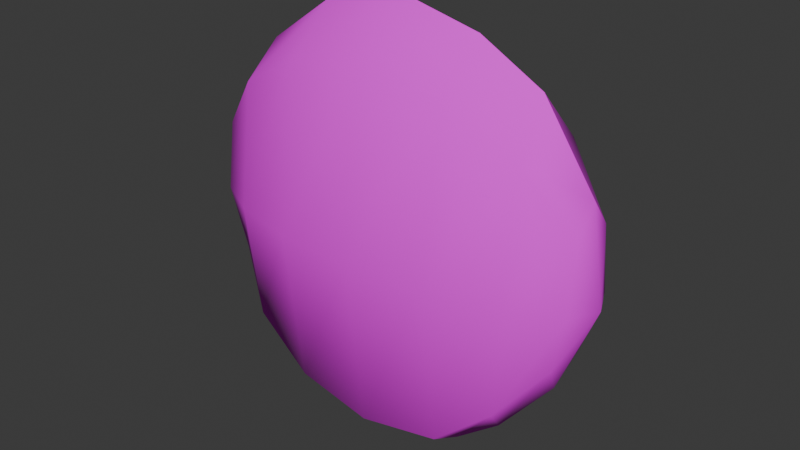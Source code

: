 # Source: Rune.blend  (saved by Blender 4.0.36; exported with 4.5.12 LTS)
import bpy
from mathutils import Matrix  # noqa: F401  (used for matrix-valued properties, if any)

bpy.ops.wm.read_factory_settings(use_empty=True)
scene = bpy.context.scene
scene.name = 'Scene'

# ---- collections
col_collection = bpy.data.collections.new('Collection'); scene.collection.children.link(col_collection)

# ---- images (referenced by path relative to the original .blend; pixels are not part of the script)
import os
ASSET_DIR = os.environ.get("B2B_ASSET_DIR", "")  # directory of the original .blend (textures are referenced by path, not embedded)
HERE = os.path.dirname(os.path.abspath(__file__))  # packed textures are extracted next to this script under _unpacked/

def load_image(name, relpath, width, height, colorspace="sRGB"):
    """Load a texture the original file referenced (path relative to the .blend, or extracted next to this script)."""
    p = next((c for c in (os.path.join(HERE, relpath), os.path.join(ASSET_DIR, relpath)) if relpath and os.path.exists(c)), "")
    if p:
        img = bpy.data.images.load(p, check_existing=True)
        img.name = name
    else:  # same state as the original file: an image datablock whose file is absent (Cycles renders it pink)
        img = bpy.data.images.new(name, width, height)
        img.source = "FILE"
        img.filepath = "//" + (relpath or name)
    img.colorspace_settings.name = colorspace
    return img
img_firerune_png = load_image('FireRune.png', 'FireRune.png', 1024, 1024, 'sRGB')

# ---- materials (node trees are filled in below, after node groups)
mat_material_001 = bpy.data.materials.new('Material.001')
mat_material_001.use_transparent_shadow = False

# ---- node groups
ng_auto_smooth = bpy.data.node_groups.new('Auto Smooth', 'GeometryNodeTree')
_s = ng_auto_smooth.interface.new_socket(name='Geometry', in_out='OUTPUT', socket_type='NodeSocketGeometry')
_s = ng_auto_smooth.interface.new_socket(name='Geometry', in_out='INPUT', socket_type='NodeSocketGeometry')
_s = ng_auto_smooth.interface.new_socket(name='Angle', in_out='INPUT', socket_type='NodeSocketFloat')
_s.subtype = 'ANGLE'
_s.min_value = 0.0
_s.max_value = 3.142
ng_auto_smooth.is_modifier = True
_N = ng_auto_smooth.nodes; _L = ng_auto_smooth.links
n0 = _N.new('NodeGroupOutput'); n0.name = 'Group Output'; n0.location = (480, -100)
n1 = _N.new('NodeGroupInput'); n1.name = 'Group Input'; n1.location = (-420, -300)
n2 = _N.new('NodeGroupInput'); n2.name = 'Group Input.001'; n2.location = (-60, -100)
n3 = _N.new('GeometryNodeSetShadeSmooth'); n3.name = 'Set Shade Smooth'; n3.location = (120, -100)
n3.domain = 'EDGE'
n4 = _N.new('GeometryNodeSetShadeSmooth'); n4.name = 'Set Shade Smooth.001'; n4.location = (300, -100)
n5 = _N.new('GeometryNodeInputMeshEdgeAngle'); n5.name = 'Edge Angle'; n5.location = (-420, -220)
n6 = _N.new('GeometryNodeInputEdgeSmooth'); n6.name = 'Is Edge Smooth'; n6.location = (-60, -160)
n7 = _N.new('GeometryNodeInputShadeSmooth'); n7.name = 'Is Face Smooth'; n7.location = (-240, -340)
n8 = _N.new('FunctionNodeBooleanMath'); n8.name = 'Boolean Math'; n8.location = (-60, -220)
n9 = _N.new('FunctionNodeCompare'); n9.name = 'Compare'; n9.location = (-240, -180)
n9.operation = 'LESS_EQUAL'
_L.new(n5.outputs[0], n9.inputs[0])
_L.new(n4.outputs[0], n0.inputs[0])
_L.new(n1.outputs[1], n9.inputs[1])
_L.new(n9.outputs[0], n8.inputs[0])
_L.new(n7.outputs[0], n8.inputs[1])
_L.new(n2.outputs[0], n3.inputs[0])
_L.new(n6.outputs[0], n3.inputs[1])
_L.new(n3.outputs[0], n4.inputs[0])
_L.new(n8.outputs[0], n3.inputs[2])
n0.is_active_output = True

# ---- material node trees
mat_material_001.use_nodes = True; mat_material_001.node_tree.nodes.clear()
_N = mat_material_001.node_tree.nodes; _L = mat_material_001.node_tree.links
n0 = _N.new('ShaderNodeBsdfPrincipled'); n0.name = 'Principled BSDF'; n0.location = (10, 300)
n0.inputs[2].default_value = 1.0
n0.inputs[3].default_value = 1.45
n1 = _N.new('ShaderNodeOutputMaterial'); n1.name = 'Material Output'; n1.location = (300, 300)
n2 = _N.new('ShaderNodeTexImage'); n2.name = 'Image Texture'; n2.location = (-372, 234)
n2.image = img_firerune_png
_L.new(n0.outputs[0], n1.inputs[0])
_L.new(n2.outputs[0], n0.inputs[0])
n1.is_active_output = True

# ---- world
world_world = bpy.data.worlds.new('World'); scene.world = world_world
world_world.use_nodes = True; world_world.node_tree.nodes.clear()
_N = world_world.node_tree.nodes; _L = world_world.node_tree.links
n0 = _N.new('ShaderNodeOutputWorld'); n0.name = 'World Output'; n0.location = (300, 300)
n1 = _N.new('ShaderNodeBackground'); n1.name = 'Background'; n1.location = (10, 300)
n1.inputs[0].default_value = (0.05088, 0.05088, 0.05088, 1.0)
_L.new(n1.outputs[0], n0.inputs[0])
n0.is_active_output = True
world_world.color = (0.05088, 0.05088, 0.05088)
world_world.use_sun_shadow = False
world_world.sun_shadow_jitter_overblur = 0.0

# ---- meshes
me_sphere_001 = bpy.data.meshes.new('Sphere.001')
me_sphere_001.from_pydata([(-0.2036, -0.02183, 0.236), (-0.1558, -0.04033, 0.2952), (-0.08431, -0.0527, 0.3347), (-1.047e-08, -0.05704, 0.3486), (0.08431, -0.0527, 0.3347), (0.1558, -0.04033, 0.2952), (0.2036, -0.02183, 0.236), (-0.2036, -0.03087, 0.1662), (-0.1558, -0.05704, 0.1662), (-0.08431, -0.07452, 0.1662), (-3.526e-09, -0.08066, 0.1662), (0.08431, -0.07452, 0.1662), (0.1558, -0.05704, 0.1662), (0.2036, -0.03087, 0.1662), (-0.1921, -0.02183, 0.09642), (-0.1558, -0.04033, 0.03725), (-0.08431, -0.0527, -0.002286), (5.479e-09, -0.05704, -0.01617), (0.08431, -0.0527, -0.002286), (0.1407, -0.04193, 0.04532), (0.1884, -0.02343, 0.1045), (-0.1921, 8.396e-09, 0.06751), (-0.1346, 5.884e-09, -0.000341), (-0.08317, -0.005712, -0.03651), (0.001142, -0.00479, -0.04812), (0.07579, -0.003505, -0.03294), (0.1271, -0.008731, 0.008977), (0.1796, -0.001598, 0.07181), (-0.1921, 0.02183, 0.09642), (-0.1443, 0.04033, 0.03725), (-0.07285, 0.0527, -0.002286), (1.047e-08, 0.05704, -0.01617), (0.08431, 0.0527, -0.002286), (0.1407, 0.03873, 0.04532), (0.1884, 0.02023, 0.1045), (-0.2036, 0.03087, 0.1662), (-0.1558, 0.05704, 0.1662), (-0.08431, 0.07452, 0.1662), (3.526e-09, 0.08066, 0.1662), (0.08431, 0.07452, 0.1662), (0.1558, 0.05704, 0.1662), (0.2036, 0.03087, 0.1662), (-0.2036, 0.02183, 0.236), (-0.1558, 0.04033, 0.2952), (-0.08431, 0.0527, 0.3347), (-5.479e-09, 0.05704, 0.3486), (0.08431, 0.0527, 0.3347), (0.1558, 0.04033, 0.2952), (0.2036, 0.02183, 0.236), (0.2182, -9.54e-09, 0.1662), (-0.2203, 9.631e-09, 0.1662), (-0.1973, 8.623e-09, 0.2662), (-0.1558, 6.81e-09, 0.3291), (-0.08055, 3.521e-09, 0.3831), (-1.127e-08, 4.928e-16, 0.4004), (0.08431, -3.685e-09, 0.3808), (0.1495, -6.535e-09, 0.3448), (0.2036, -8.898e-09, 0.2649)], [], [(49, 57, 6), (56, 55, 4, 5), (54, 53, 2, 3), (52, 51, 0, 1), (57, 56, 5, 6), (55, 54, 3, 4), (53, 52, 1, 2), (51, 50, 0), (6, 5, 12, 13), (4, 3, 10, 11), (2, 1, 8, 9), (0, 50, 7), (49, 6, 13), (5, 4, 11, 12), (3, 2, 9, 10), (1, 0, 7, 8), (11, 10, 17, 18), (9, 8, 15, 16), (7, 50, 14), (49, 13, 20), (12, 11, 18, 19), (10, 9, 16, 17), (8, 7, 14, 15), (13, 12, 19, 20), (49, 20, 27), (19, 18, 25, 26), (17, 16, 23, 24), (15, 14, 21, 22), (20, 19, 26, 27), (18, 17, 24, 25), (16, 15, 22, 23), (14, 50, 21), (24, 23, 30, 31), (22, 21, 28, 29), (27, 26, 33, 34), (25, 24, 31, 32), (23, 22, 29, 30), (21, 50, 28), (49, 27, 34), (26, 25, 32, 33), (34, 33, 40, 41), (32, 31, 38, 39), (30, 29, 36, 37), (28, 50, 35), (49, 34, 41), (33, 32, 39, 40), (31, 30, 37, 38), (29, 28, 35, 36), (37, 36, 43, 44), (35, 50, 42), (49, 41, 48), (40, 39, 46, 47), (38, 37, 44, 45), (36, 35, 42, 43), (41, 40, 47, 48), (39, 38, 45, 46), (49, 48, 57), (47, 46, 55, 56), (45, 44, 53, 54), (43, 42, 51, 52), (48, 47, 56, 57), (46, 45, 54, 55), (44, 43, 52, 53), (42, 50, 51)])
me_sphere_001.polygons.foreach_set('use_smooth', [True] * 64)
_uv = me_sphere_001.uv_layers.new(name='UVMap')
_uv.uv.foreach_set('vector', [0.2229, 0.5561, 0.3083, 0.5787, 0.2685, 0.62, 0.3804, 0.6265, 0.4224, 0.6863, 0.3066, 0.7254, 0.294, 0.6747, 0.4459, 0.7744, 0.4262, 0.8588, 0.3069, 0.8248, 0.3095, 0.7747, 0.373, 0.9346, 0.314, 0.9721, 0.2701, 0.9333, 0.2949, 0.8772, 0.3083, 0.5787, 0.3804, 0.6265, 0.294, 0.6747, 0.2685, 0.62, 0.4224, 0.6863, 0.4459, 0.7744, 0.3095, 0.7747, 0.3066, 0.7254, 0.4262, 0.8588, 0.373, 0.9346, 0.2949, 0.8772, 0.3069, 0.8248, 0.314, 0.9721, 0.2249, 0.9971, 0.2701, 0.9333, 0.2685, 0.62, 0.294, 0.6747, 0.2231, 0.6862, 0.2231, 0.6309, 0.3066, 0.7254, 0.3095, 0.7747, 0.2236, 0.7769, 0.2229, 0.7328, 0.3069, 0.8248, 0.2949, 0.8772, 0.2236, 0.8665, 0.2231, 0.8204, 0.2701, 0.9333, 0.2249, 0.9971, 0.2245, 0.9209, 0.2229, 0.5561, 0.2685, 0.62, 0.2231, 0.6309, 0.294, 0.6747, 0.3066, 0.7254, 0.2229, 0.7328, 0.2231, 0.6862, 0.3095, 0.7747, 0.3069, 0.8248, 0.2231, 0.8204, 0.2236, 0.7769, 0.2949, 0.8772, 0.2701, 0.9333, 0.2245, 0.9209, 0.2236, 0.8665, 0.2229, 0.7328, 0.2236, 0.7769, 0.1373, 0.7774, 0.139, 0.728, 0.2231, 0.8204, 0.2236, 0.8665, 0.1536, 0.8774, 0.1403, 0.8266, 0.2245, 0.9209, 0.2249, 0.9971, 0.1761, 0.9311, 0.2229, 0.5561, 0.2231, 0.6309, 0.1791, 0.6244, 0.2231, 0.6862, 0.2229, 0.7328, 0.139, 0.728, 0.154, 0.6835, 0.2236, 0.7769, 0.2231, 0.8204, 0.1403, 0.8266, 0.1373, 0.7774, 0.2236, 0.8665, 0.2245, 0.9209, 0.1761, 0.9311, 0.1536, 0.8774, 0.2231, 0.6309, 0.2231, 0.6862, 0.154, 0.6835, 0.1791, 0.6244, 0.2229, 0.5561, 0.1791, 0.6244, 0.1321, 0.5838, 0.154, 0.6835, 0.139, 0.728, 0.02976, 0.6972, 0.07461, 0.6453, 0.1373, 0.7774, 0.1403, 0.8266, 0.0377, 0.8656, 0.01268, 0.7774, 0.1536, 0.8774, 0.1761, 0.9311, 0.1349, 0.9731, 0.06612, 0.9246, 0.1791, 0.6244, 0.154, 0.6835, 0.07461, 0.6453, 0.1321, 0.5838, 0.139, 0.728, 0.1373, 0.7774, 0.01268, 0.7774, 0.02976, 0.6972, 0.1403, 0.8266, 0.1536, 0.8774, 0.06612, 0.9246, 0.0377, 0.8656, 0.1761, 0.9311, 0.2249, 0.9971, 0.1349, 0.9731, 0.1864, 0.5039, 0.09201, 0.4612, 0.1798, 0.3374, 0.2271, 0.3516, 0.04846, 0.4023, 0.004714, 0.308, 0.06393, 0.269, 0.125, 0.3103, 0.4371, 0.4354, 0.361, 0.504, 0.3352, 0.3661, 0.411, 0.3613, 0.2792, 0.5129, 0.1864, 0.5039, 0.2271, 0.3516, 0.2799, 0.3609, 0.09201, 0.4612, 0.04846, 0.4023, 0.125, 0.3103, 0.1798, 0.3374, 0.004714, 0.308, 6.607e-09, 0.1954, 0.06393, 0.269, 0.5015, 0.3341, 0.4371, 0.4354, 0.411, 0.3613, 0.361, 0.504, 0.2792, 0.5129, 0.2799, 0.3609, 0.3352, 0.3661, 0.411, 0.3613, 0.3352, 0.3661, 0.3514, 0.2857, 0.4141, 0.305, 0.2799, 0.3609, 0.2271, 0.3516, 0.2513, 0.2567, 0.3001, 0.271, 0.1798, 0.3374, 0.125, 0.3103, 0.1502, 0.2303, 0.2027, 0.2434, 0.06393, 0.269, 6.607e-09, 0.1954, 0.08745, 0.2159, 0.5015, 0.3341, 0.411, 0.3613, 0.4141, 0.305, 0.3352, 0.3661, 0.2799, 0.3609, 0.3001, 0.271, 0.3514, 0.2857, 0.2271, 0.3516, 0.1798, 0.3374, 0.2027, 0.2434, 0.2513, 0.2567, 0.125, 0.3103, 0.06393, 0.269, 0.08745, 0.2159, 0.1502, 0.2303, 0.2027, 0.2434, 0.1502, 0.2303, 0.157, 0.1466, 0.2188, 0.147, 0.08745, 0.2159, 6.607e-09, 0.1954, 0.0876, 0.1609, 0.5015, 0.3341, 0.4141, 0.305, 0.443, 0.2565, 0.3514, 0.2857, 0.3001, 0.271, 0.3324, 0.1771, 0.3885, 0.208, 0.2513, 0.2567, 0.2027, 0.2434, 0.2188, 0.147, 0.2758, 0.1586, 0.1502, 0.2303, 0.08745, 0.2159, 0.0876, 0.1609, 0.157, 0.1466, 0.4141, 0.305, 0.3514, 0.2857, 0.3885, 0.208, 0.443, 0.2565, 0.3001, 0.271, 0.2513, 0.2567, 0.2758, 0.1586, 0.3324, 0.1771, 0.5015, 0.3341, 0.443, 0.2565, 0.5055, 0.224, 0.3885, 0.208, 0.3324, 0.1771, 0.4149, 0.05338, 0.473, 0.122, 0.2758, 0.1586, 0.2188, 0.147, 0.2134, 2.087e-08, 0.3177, 7.4e-09, 0.157, 0.1466, 0.0876, 0.1609, 0.05418, 0.09974, 0.112, 0.04191, 0.443, 0.2565, 0.3885, 0.208, 0.473, 0.122, 0.5055, 0.224, 0.3324, 0.1771, 0.2758, 0.1586, 0.3177, 7.4e-09, 0.4149, 0.05338, 0.2188, 0.147, 0.157, 0.1466, 0.112, 0.04191, 0.2134, 2.087e-08, 0.0876, 0.1609, 6.607e-09, 0.1954, 0.05418, 0.09974])
me_sphere_001.materials.append(mat_material_001)
me_sphere_001.update()

# ---- objects
ob_sphere = bpy.data.objects.new('Sphere', me_sphere_001)

# ---- transforms, parenting, visibility, modifiers, constraints
ob_sphere.location = (0.0, 0.0, 0.0)
_m = ob_sphere.modifiers.new('Auto Smooth', 'NODES')
_m.node_group = ng_auto_smooth
_gi = [s.identifier for s in ng_auto_smooth.interface.items_tree if s.item_type == 'SOCKET' and s.in_out == 'INPUT']
_m[_gi[1]] = 1.047  # Angle

# ---- collection membership
col_collection.objects.link(ob_sphere)

# ---- scene / render settings (as saved in the file)
scene.frame_start = 1; scene.frame_end = 250; scene.frame_set(1)
scene.render.engine = 'BLENDER_EEVEE_NEXT'
scene.cycles.sampling_pattern = 'TABULATED_SOBOL'
bpy.context.view_layer.update()

# ---- added for rendering (the .blend has no active camera and no usable light): camera, sun
cam_auto = bpy.data.cameras.new('AutoCamera')
cam_auto.lens = 50.0
cam_auto.sensor_width = 36.0
cam_auto.clip_end = 1000.0
ob_auto_camera = bpy.data.objects.new('AutoCamera', cam_auto)
scene.collection.objects.link(ob_auto_camera)
ob_auto_camera.location = (0.598256, -0.719155, 0.655583)
ob_auto_camera.rotation_euler = (1.09748, -7.21219e-08, 0.694738)
scene.camera = ob_auto_camera
light_auto_sun = bpy.data.lights.new('AutoSun', 'SUN')
light_auto_sun.energy = 3.0
light_auto_sun.angle = 0.0523599
ob_auto_sun = bpy.data.objects.new('AutoSun', light_auto_sun)
scene.collection.objects.link(ob_auto_sun)
ob_auto_sun.rotation_euler = (0.872665, 0.174533, 0.523599)
bpy.context.view_layer.update()
